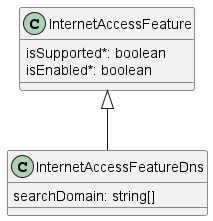

The diagram above was rendered by PlantUML. Its source (embedded in the PNG):
@startuml



class InternetAccessFeature {

    isSupported*: boolean
    isEnabled*: boolean
}



class InternetAccessFeatureDns {

    searchDomain: string[]
}
InternetAccessFeature <|-- InternetAccessFeatureDns



@enduml